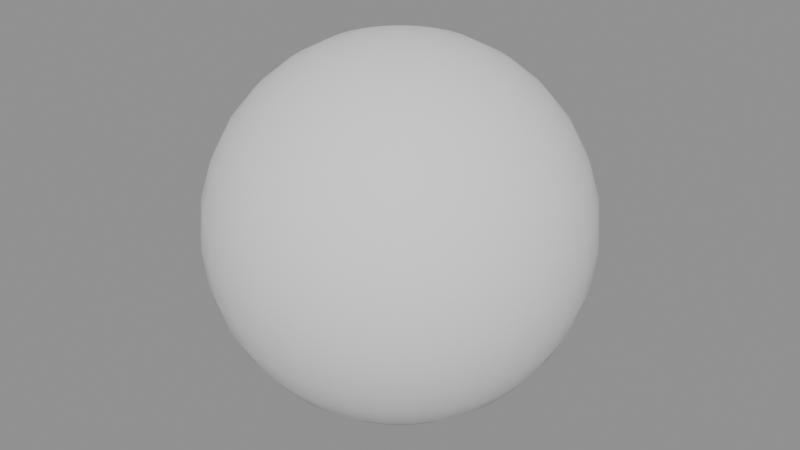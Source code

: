 # Source: ch07_01_principles_solution.blend  (saved by Blender 5.3.31; exported with 4.5.12 LTS)
import bpy
from mathutils import Matrix  # noqa: F401  (used for matrix-valued properties, if any)

bpy.ops.wm.read_factory_settings(use_empty=True)
scene = bpy.context.scene
scene.name = 'SC_PRINCIPLES'

# ---- meshes
me_me_ball = bpy.data.meshes.new('ME_Ball')
me_me_ball.from_pydata([(0.0, 0.0, 1.0), (0.0, 0.2778, 0.9157), (0.0, 0.4157, 0.7778), (0.0, 0.4904, 0.5975), (0.0, 0.5, 0.5), (0.0, 0.4904, 0.4025), (0.0, 0.4157, 0.2222), (0.0, 0.0, 0.0), (0.01903, 0.09567, 0.9904), (0.03733, 0.1877, 0.9619), (0.05419, 0.2724, 0.9157), (0.06897, 0.3468, 0.8536), (0.08111, 0.4077, 0.7778), (0.09012, 0.4531, 0.6913), (0.09567, 0.481, 0.5975), (0.09755, 0.4904, 0.5), (0.09567, 0.481, 0.4025), (0.09012, 0.4531, 0.3087), (0.08111, 0.4077, 0.2222), (0.06897, 0.3468, 0.1464), (0.05419, 0.2724, 0.08427), (0.03733, 0.1877, 0.03806), (0.01903, 0.09567, 0.009607), (0.03733, 0.09012, 0.9904), (0.07322, 0.1768, 0.9619), (0.1063, 0.2566, 0.9157), (0.1353, 0.3266, 0.8536), (0.1591, 0.3841, 0.7778), (0.1768, 0.4268, 0.6913), (0.1877, 0.4531, 0.5975), (0.1913, 0.4619, 0.5), (0.1877, 0.4531, 0.4025), (0.1768, 0.4268, 0.3087), (0.1591, 0.3841, 0.2222), (0.1353, 0.3266, 0.1464), (0.1063, 0.2566, 0.08427), (0.07322, 0.1768, 0.03806), (0.03733, 0.09012, 0.009607), (0.05419, 0.08111, 0.9904), (0.1063, 0.1591, 0.9619), (0.1543, 0.231, 0.9157), (0.1964, 0.294, 0.8536), (0.231, 0.3457, 0.7778), (0.2566, 0.3841, 0.6913), (0.2724, 0.4077, 0.5975), (0.2778, 0.4157, 0.5), (0.2724, 0.4077, 0.4025), (0.2566, 0.3841, 0.3087), (0.231, 0.3457, 0.2222), (0.1964, 0.294, 0.1464), (0.1543, 0.231, 0.08427), (0.1063, 0.1591, 0.03806), (0.05419, 0.08111, 0.009607), (0.06897, 0.06897, 0.9904), (0.1353, 0.1353, 0.9619), (0.1964, 0.1964, 0.9157), (0.25, 0.25, 0.8536), (0.294, 0.294, 0.7778), (0.3266, 0.3266, 0.6913), (0.3468, 0.3468, 0.5975), (0.3536, 0.3536, 0.5), (0.3468, 0.3468, 0.4025), (0.3266, 0.3266, 0.3087), (0.294, 0.294, 0.2222), (0.25, 0.25, 0.1464), (0.1964, 0.1964, 0.08427), (0.1353, 0.1353, 0.03806), (0.06897, 0.06897, 0.009607), (0.08111, 0.05419, 0.9904), (0.1591, 0.1063, 0.9619), (0.231, 0.1543, 0.9157), (0.294, 0.1964, 0.8536), (0.3457, 0.231, 0.7778), (0.3841, 0.2566, 0.6913), (0.4077, 0.2724, 0.5975), (0.4157, 0.2778, 0.5), (0.4077, 0.2724, 0.4025), (0.3841, 0.2566, 0.3087), (0.3457, 0.231, 0.2222), (0.294, 0.1964, 0.1464), (0.231, 0.1543, 0.08427), (0.1591, 0.1063, 0.03806), (0.08111, 0.05419, 0.009607), (0.09012, 0.03733, 0.9904), (0.1768, 0.07322, 0.9619), (0.2566, 0.1063, 0.9157), (0.3266, 0.1353, 0.8536), (0.3841, 0.1591, 0.7778), (0.4268, 0.1768, 0.6913), (0.4531, 0.1877, 0.5975), (0.4619, 0.1913, 0.5), (0.4531, 0.1877, 0.4025), (0.4268, 0.1768, 0.3087), (0.3841, 0.1591, 0.2222), (0.3266, 0.1353, 0.1464), (0.2566, 0.1063, 0.08427), (0.1768, 0.07322, 0.03806), (0.09012, 0.03733, 0.009607), (0.09567, 0.01903, 0.9904), (0.1877, 0.03733, 0.9619), (0.2724, 0.05419, 0.9157), (0.3468, 0.06897, 0.8536), (0.4077, 0.08111, 0.7778), (0.4531, 0.09012, 0.6913), (0.481, 0.09567, 0.5975), (0.4904, 0.09755, 0.5), (0.481, 0.09567, 0.4025), (0.4531, 0.09012, 0.3087), (0.4077, 0.08111, 0.2222), (0.3468, 0.06897, 0.1464), (0.2724, 0.05419, 0.08427), (0.1877, 0.03733, 0.03806), (0.09567, 0.01903, 0.009607), (0.09755, -5.588e-09, 0.9904), (0.1913, -1.118e-08, 0.9619), (0.2778, -2.608e-08, 0.9157), (0.3536, 7.451e-09, 0.8536), (0.4157, -4.47e-08, 0.7778), (0.4619, 2.235e-08, 0.6913), (0.4904, -4.47e-08, 0.5975), (0.5, -8.196e-08, 0.5), (0.4904, -4.47e-08, 0.4025), (0.4619, 2.235e-08, 0.3087), (0.4157, -4.47e-08, 0.2222), (0.3536, 7.451e-09, 0.1464), (0.2778, -2.608e-08, 0.08427), (0.1913, -1.118e-08, 0.03806), (0.09755, -5.588e-09, 0.009607), (0.09567, -0.01903, 0.9904), (0.1877, -0.03733, 0.9619), (0.2724, -0.05419, 0.9157), (0.3468, -0.06897, 0.8536), (0.4077, -0.08111, 0.7778), (0.4531, -0.09012, 0.6913), (0.481, -0.09567, 0.5975), (0.4904, -0.09755, 0.5), (0.481, -0.09567, 0.4025), (0.4531, -0.09012, 0.3087), (0.4077, -0.08111, 0.2222), (0.3468, -0.06897, 0.1464), (0.2724, -0.05419, 0.08427), (0.1877, -0.03733, 0.03806), (0.09567, -0.01903, 0.009607), (0.09012, -0.03733, 0.9904), (0.1768, -0.07322, 0.9619), (0.2566, -0.1063, 0.9157), (0.3266, -0.1353, 0.8536), (0.3841, -0.1591, 0.7778), (0.4268, -0.1768, 0.6913), (0.4531, -0.1877, 0.5975), (0.4619, -0.1913, 0.5), (0.4531, -0.1877, 0.4025), (0.4268, -0.1768, 0.3087), (0.3841, -0.1591, 0.2222), (0.3266, -0.1353, 0.1464), (0.2566, -0.1063, 0.08427), (0.1768, -0.07322, 0.03806), (0.09012, -0.03733, 0.009607), (0.08111, -0.05419, 0.9904), (0.1591, -0.1063, 0.9619), (0.231, -0.1543, 0.9157), (0.294, -0.1964, 0.8536), (0.3457, -0.231, 0.7778), (0.3841, -0.2566, 0.6913), (0.4077, -0.2724, 0.5975), (0.4157, -0.2778, 0.5), (0.4077, -0.2724, 0.4025), (0.3841, -0.2566, 0.3087), (0.3457, -0.231, 0.2222), (0.294, -0.1964, 0.1464), (0.231, -0.1543, 0.08427), (0.1591, -0.1063, 0.03806), (0.08111, -0.05419, 0.009607), (0.06897, -0.06897, 0.9904), (0.1353, -0.1353, 0.9619), (0.1964, -0.1964, 0.9157), (0.25, -0.25, 0.8536), (0.294, -0.294, 0.7778), (0.3266, -0.3266, 0.6913), (0.3468, -0.3468, 0.5975), (0.3536, -0.3536, 0.5), (0.3468, -0.3468, 0.4025), (0.3266, -0.3266, 0.3087), (0.294, -0.294, 0.2222), (0.25, -0.25, 0.1464), (0.1964, -0.1964, 0.08427), (0.1353, -0.1353, 0.03806), (0.06897, -0.06897, 0.009607), (0.05419, -0.08111, 0.9904), (0.1063, -0.1591, 0.9619), (0.1543, -0.231, 0.9157), (0.1964, -0.294, 0.8536), (0.231, -0.3457, 0.7778), (0.2566, -0.3841, 0.6913), (0.2724, -0.4077, 0.5975), (0.2778, -0.4157, 0.5), (0.2724, -0.4077, 0.4025), (0.2566, -0.3841, 0.3087), (0.231, -0.3457, 0.2222), (0.1964, -0.294, 0.1464), (0.1543, -0.231, 0.08427), (0.1063, -0.1591, 0.03806), (0.05419, -0.08111, 0.009607), (0.03733, -0.09012, 0.9904), (0.07322, -0.1768, 0.9619), (0.1063, -0.2566, 0.9157), (0.1353, -0.3266, 0.8536), (0.1591, -0.3841, 0.7778), (0.1768, -0.4268, 0.6913), (0.1877, -0.4531, 0.5975), (0.1913, -0.4619, 0.5), (0.1877, -0.4531, 0.4025), (0.1768, -0.4268, 0.3087), (0.1591, -0.3841, 0.2222), (0.1353, -0.3266, 0.1464), (0.1063, -0.2566, 0.08427), (0.07322, -0.1768, 0.03806), (0.03733, -0.09012, 0.009607), (0.01903, -0.09567, 0.9904), (0.03733, -0.1877, 0.9619), (0.05419, -0.2724, 0.9157), (0.06897, -0.3468, 0.8536), (0.08111, -0.4077, 0.7778), (0.09012, -0.4531, 0.6913), (0.09567, -0.481, 0.5975), (0.09754, -0.4904, 0.5), (0.09567, -0.481, 0.4025), (0.09012, -0.4531, 0.3087), (0.08111, -0.4077, 0.2222), (0.06897, -0.3468, 0.1464), (0.05419, -0.2724, 0.08427), (0.03733, -0.1877, 0.03806), (0.01903, -0.09567, 0.009607), (-3.725e-09, -0.09755, 0.9904), (-2.608e-08, -0.1913, 0.9619), (-4.843e-08, -0.2778, 0.9157), (-7.451e-09, -0.3536, 0.8536), (-5.215e-08, -0.4157, 0.7778), (1.49e-08, -0.4619, 0.6913), (-6.706e-08, -0.4904, 0.5975), (-1.639e-07, -0.5, 0.5), (-6.706e-08, -0.4904, 0.4025), (1.49e-08, -0.4619, 0.3087), (-5.215e-08, -0.4157, 0.2222), (-7.451e-09, -0.3536, 0.1464), (-4.843e-08, -0.2778, 0.08427), (-2.608e-08, -0.1913, 0.03806), (-3.725e-09, -0.09755, 0.009607), (-0.01903, -0.09567, 0.9904), (-0.03733, -0.1877, 0.9619), (-0.05419, -0.2724, 0.9157), (-0.06897, -0.3468, 0.8536), (-0.08111, -0.4077, 0.7778), (-0.09012, -0.4531, 0.6913), (-0.09567, -0.481, 0.5975), (-0.09755, -0.4904, 0.5), (-0.09567, -0.481, 0.4025), (-0.09012, -0.4531, 0.3087), (-0.08111, -0.4077, 0.2222), (-0.06897, -0.3468, 0.1464), (-0.05419, -0.2724, 0.08427), (-0.03733, -0.1877, 0.03806), (-0.01903, -0.09567, 0.009607), (-0.03733, -0.09012, 0.9904), (-0.07322, -0.1768, 0.9619), (-0.1063, -0.2566, 0.9157), (-0.1353, -0.3266, 0.8536), (-0.1591, -0.3841, 0.7778), (-0.1768, -0.4268, 0.6913), (-0.1877, -0.4531, 0.5975), (-0.1913, -0.4619, 0.5), (-0.1877, -0.4531, 0.4025), (-0.1768, -0.4268, 0.3087), (-0.1591, -0.3841, 0.2222), (-0.1353, -0.3266, 0.1464), (-0.1063, -0.2566, 0.08427), (-0.07322, -0.1768, 0.03806), (-0.03733, -0.09012, 0.009607), (-0.05419, -0.08111, 0.9904), (-0.1063, -0.1591, 0.9619), (-0.1543, -0.231, 0.9157), (-0.1964, -0.294, 0.8536), (-0.231, -0.3457, 0.7778), (-0.2566, -0.3841, 0.6913), (-0.2724, -0.4077, 0.5975), (-0.2778, -0.4157, 0.5), (-0.2724, -0.4077, 0.4025), (-0.2566, -0.3841, 0.3087), (-0.231, -0.3457, 0.2222), (-0.1964, -0.294, 0.1464), (-0.1543, -0.231, 0.08427), (-0.1063, -0.1591, 0.03806), (-0.05419, -0.08111, 0.009607), (-0.06897, -0.06897, 0.9904), (-0.1353, -0.1353, 0.9619), (-0.1964, -0.1964, 0.9157), (-0.25, -0.25, 0.8536), (-0.294, -0.294, 0.7778), (-0.3266, -0.3266, 0.6913), (-0.3468, -0.3468, 0.5975), (-0.3536, -0.3536, 0.5), (-0.3468, -0.3468, 0.4025), (-0.3266, -0.3266, 0.3087), (-0.294, -0.294, 0.2222), (-0.25, -0.25, 0.1464), (-0.1964, -0.1964, 0.08427), (-0.1353, -0.1353, 0.03806), (-0.06897, -0.06897, 0.009607), (-0.08111, -0.05419, 0.9904), (-0.1591, -0.1063, 0.9619), (-0.231, -0.1543, 0.9157), (-0.294, -0.1964, 0.8536), (-0.3457, -0.231, 0.7778), (-0.3841, -0.2566, 0.6913), (-0.4077, -0.2724, 0.5975), (-0.4157, -0.2778, 0.5), (-0.4077, -0.2724, 0.4025), (-0.3841, -0.2566, 0.3087), (-0.3457, -0.231, 0.2222), (-0.294, -0.1964, 0.1464), (-0.231, -0.1543, 0.08427), (-0.1591, -0.1063, 0.03806), (-0.08111, -0.05419, 0.009607), (-0.09012, -0.03733, 0.9904), (-0.1768, -0.07322, 0.9619), (-0.2566, -0.1063, 0.9157), (-0.3266, -0.1353, 0.8536), (-0.3841, -0.1591, 0.7778), (-0.4268, -0.1768, 0.6913), (-0.4531, -0.1877, 0.5975), (-0.4619, -0.1913, 0.5), (-0.4531, -0.1877, 0.4025), (-0.4268, -0.1768, 0.3087), (-0.3841, -0.1591, 0.2222), (-0.3266, -0.1353, 0.1464), (-0.2566, -0.1063, 0.08427), (-0.1768, -0.07322, 0.03806), (-0.09012, -0.03733, 0.009607), (-0.09567, -0.01903, 0.9904), (-0.1877, -0.03733, 0.9619), (-0.2724, -0.05419, 0.9157), (-0.3468, -0.06897, 0.8536), (-0.4077, -0.08111, 0.7778), (-0.4531, -0.09012, 0.6913), (-0.481, -0.09567, 0.5975), (-0.4904, -0.09754, 0.5), (-0.481, -0.09567, 0.4025), (-0.4531, -0.09012, 0.3087), (-0.4077, -0.08111, 0.2222), (-0.3468, -0.06897, 0.1464), (-0.2724, -0.05419, 0.08427), (-0.1877, -0.03733, 0.03806), (-0.09567, -0.01903, 0.009607), (-0.09755, 9.313e-09, 0.9904), (-0.1913, 2.608e-08, 0.9619), (-0.2778, 7.451e-08, 0.9157), (-0.3536, 1.49e-08, 0.8536), (-0.4157, 8.196e-08, 0.7778), (-0.4619, 7.451e-09, 0.6913), (-0.4904, 1.341e-07, 0.5975), (-0.5, 2.235e-07, 0.5), (-0.4904, 1.341e-07, 0.4025), (-0.4619, 7.451e-09, 0.3087), (-0.4157, 8.196e-08, 0.2222), (-0.3536, 1.49e-08, 0.1464), (-0.2778, 7.451e-08, 0.08427), (-0.1913, 2.608e-08, 0.03806), (-0.09755, 9.313e-09, 0.009607), (-0.09567, 0.01903, 0.9904), (-0.1877, 0.03733, 0.9619), (-0.2724, 0.05419, 0.9157), (-0.3468, 0.06897, 0.8536), (-0.4077, 0.08111, 0.7778), (-0.4531, 0.09012, 0.6913), (-0.481, 0.09567, 0.5975), (-0.4904, 0.09755, 0.5), (-0.481, 0.09567, 0.4025), (-0.4531, 0.09012, 0.3087), (-0.4077, 0.08111, 0.2222), (-0.3468, 0.06897, 0.1464), (-0.2724, 0.05419, 0.08427), (-0.1877, 0.03733, 0.03806), (-0.09567, 0.01903, 0.009607), (-0.09012, 0.03733, 0.9904), (-0.1768, 0.07322, 0.9619), (-0.2566, 0.1063, 0.9157), (-0.3266, 0.1353, 0.8536), (-0.3841, 0.1591, 0.7778), (-0.4268, 0.1768, 0.6913), (-0.4531, 0.1877, 0.5975), (-0.4619, 0.1913, 0.5), (-0.4531, 0.1877, 0.4025), (-0.4268, 0.1768, 0.3087), (-0.3841, 0.1591, 0.2222), (-0.3266, 0.1353, 0.1464), (-0.2566, 0.1063, 0.08427), (-0.1768, 0.07322, 0.03806), (-0.09012, 0.03733, 0.009607), (-0.08111, 0.05419, 0.9904), (-0.1591, 0.1063, 0.9619), (-0.231, 0.1543, 0.9157), (-0.294, 0.1964, 0.8536), (-0.3457, 0.231, 0.7778), (-0.3841, 0.2566, 0.6913), (-0.4077, 0.2724, 0.5975), (-0.4157, 0.2778, 0.5), (-0.4077, 0.2724, 0.4025), (-0.3841, 0.2566, 0.3087), (-0.3457, 0.231, 0.2222), (-0.294, 0.1964, 0.1464), (-0.231, 0.1543, 0.08427), (-0.1591, 0.1063, 0.03806), (-0.08111, 0.05419, 0.009607), (-0.06897, 0.06897, 0.9904), (-0.1353, 0.1353, 0.9619), (-0.1964, 0.1964, 0.9157), (-0.25, 0.25, 0.8536), (-0.294, 0.294, 0.7778), (-0.3266, 0.3266, 0.6913), (-0.3468, 0.3468, 0.5975), (-0.3536, 0.3536, 0.5), (-0.3468, 0.3468, 0.4025), (-0.3266, 0.3266, 0.3087), (-0.294, 0.294, 0.2222), (-0.25, 0.25, 0.1464), (-0.1964, 0.1964, 0.08427), (-0.1353, 0.1353, 0.03806), (-0.06897, 0.06897, 0.009607), (-0.05419, 0.08111, 0.9904), (-0.1063, 0.1591, 0.9619), (-0.1543, 0.231, 0.9157), (-0.1964, 0.294, 0.8536), (-0.231, 0.3457, 0.7778), (-0.2566, 0.3841, 0.6913), (-0.2724, 0.4077, 0.5975), (-0.2778, 0.4157, 0.5), (-0.2724, 0.4077, 0.4025), (-0.2566, 0.3841, 0.3087), (-0.231, 0.3457, 0.2222), (-0.1964, 0.294, 0.1464), (-0.1543, 0.231, 0.08427), (-0.1063, 0.1591, 0.03806), (-0.05419, 0.08111, 0.009607), (-0.03733, 0.09012, 0.9904), (-0.07322, 0.1768, 0.9619), (-0.1063, 0.2566, 0.9157), (-0.1353, 0.3266, 0.8536), (-0.1591, 0.3841, 0.7778), (-0.1768, 0.4268, 0.6913), (-0.1877, 0.4531, 0.5975), (-0.1913, 0.4619, 0.5), (-0.1877, 0.4531, 0.4025), (-0.1768, 0.4268, 0.3087), (-0.1591, 0.3841, 0.2222), (-0.1353, 0.3266, 0.1464), (-0.1063, 0.2566, 0.08427), (-0.07322, 0.1768, 0.03806), (-0.03733, 0.09012, 0.009607), (-0.01903, 0.09567, 0.9904), (-0.03733, 0.1877, 0.9619), (-0.05419, 0.2724, 0.9157), (-0.06897, 0.3468, 0.8536), (-0.08111, 0.4077, 0.7778), (-0.09012, 0.4531, 0.6913), (-0.09567, 0.481, 0.5975), (-0.09754, 0.4904, 0.5), (-0.09567, 0.481, 0.4025), (-0.09012, 0.4531, 0.3087), (-0.08111, 0.4077, 0.2222), (-0.06897, 0.3468, 0.1464), (-0.05419, 0.2724, 0.08427), (-0.03733, 0.1877, 0.03806), (-0.01903, 0.09567, 0.009607), (7.451e-09, 0.09755, 0.9904), (3.353e-08, 0.1913, 0.9619), (4.47e-08, 0.3536, 0.8536), (2.98e-08, 0.4619, 0.6913), (2.98e-08, 0.4619, 0.3087), (4.47e-08, 0.3536, 0.1464), (1.08e-07, 0.2778, 0.08427), (3.353e-08, 0.1913, 0.03806), (7.451e-09, 0.09755, 0.009607)], [], [(478, 6, 18, 19), (2, 475, 11, 12), (479, 478, 19, 20), (476, 2, 12, 13), (480, 479, 20, 21), (3, 476, 13, 14), (481, 480, 21, 22), (4, 3, 14, 15), (473, 0, 8), (7, 481, 22), (5, 4, 15, 16), (474, 473, 8, 9), (477, 5, 16, 17), (1, 474, 9, 10), (6, 477, 17, 18), (475, 1, 10, 11), (18, 17, 32, 33), (11, 10, 25, 26), (19, 18, 33, 34), (12, 11, 26, 27), (20, 19, 34, 35), (13, 12, 27, 28), (21, 20, 35, 36), (14, 13, 28, 29), (22, 21, 36, 37), (15, 14, 29, 30), (8, 0, 23), (7, 22, 37), (16, 15, 30, 31), (9, 8, 23, 24), (17, 16, 31, 32), (10, 9, 24, 25), (37, 36, 51, 52), (30, 29, 44, 45), (23, 0, 38), (7, 37, 52), (31, 30, 45, 46), (24, 23, 38, 39), (32, 31, 46, 47), (25, 24, 39, 40), (33, 32, 47, 48), (26, 25, 40, 41), (34, 33, 48, 49), (27, 26, 41, 42), (35, 34, 49, 50), (28, 27, 42, 43), (36, 35, 50, 51), (29, 28, 43, 44), (41, 40, 55, 56), (49, 48, 63, 64), (42, 41, 56, 57), (50, 49, 64, 65), (43, 42, 57, 58), (51, 50, 65, 66), (44, 43, 58, 59), (52, 51, 66, 67), (45, 44, 59, 60), (38, 0, 53), (7, 52, 67), (46, 45, 60, 61), (39, 38, 53, 54), (47, 46, 61, 62), (40, 39, 54, 55), (48, 47, 62, 63), (60, 59, 74, 75), (53, 0, 68), (7, 67, 82), (61, 60, 75, 76), (54, 53, 68, 69), (62, 61, 76, 77), (55, 54, 69, 70), (63, 62, 77, 78), (56, 55, 70, 71), (64, 63, 78, 79), (57, 56, 71, 72), (65, 64, 79, 80), (58, 57, 72, 73), (66, 65, 80, 81), (59, 58, 73, 74), (67, 66, 81, 82), (79, 78, 93, 94), (72, 71, 86, 87), (80, 79, 94, 95), (73, 72, 87, 88), (81, 80, 95, 96), (74, 73, 88, 89), (82, 81, 96, 97), (75, 74, 89, 90), (68, 0, 83), (7, 82, 97), (76, 75, 90, 91), (69, 68, 83, 84), (77, 76, 91, 92), (70, 69, 84, 85), (78, 77, 92, 93), (71, 70, 85, 86), (83, 0, 98), (7, 97, 112), (91, 90, 105, 106), (84, 83, 98, 99), (92, 91, 106, 107), (85, 84, 99, 100), (93, 92, 107, 108), (86, 85, 100, 101), (94, 93, 108, 109), (87, 86, 101, 102), (95, 94, 109, 110), (88, 87, 102, 103), (96, 95, 110, 111), (89, 88, 103, 104), (97, 96, 111, 112), (90, 89, 104, 105), (102, 101, 116, 117), (110, 109, 124, 125), (103, 102, 117, 118), (111, 110, 125, 126), (104, 103, 118, 119), (112, 111, 126, 127), (105, 104, 119, 120), (98, 0, 113), (7, 112, 127), (106, 105, 120, 121), (99, 98, 113, 114), (107, 106, 121, 122), (100, 99, 114, 115), (108, 107, 122, 123), (101, 100, 115, 116), (109, 108, 123, 124), (121, 120, 135, 136), (114, 113, 128, 129), (122, 121, 136, 137), (115, 114, 129, 130), (123, 122, 137, 138), (116, 115, 130, 131), (124, 123, 138, 139), (117, 116, 131, 132), (125, 124, 139, 140), (118, 117, 132, 133), (126, 125, 140, 141), (119, 118, 133, 134), (127, 126, 141, 142), (120, 119, 134, 135), (113, 0, 128), (7, 127, 142), (140, 139, 154, 155), (133, 132, 147, 148), (141, 140, 155, 156), (134, 133, 148, 149), (142, 141, 156, 157), (135, 134, 149, 150), (128, 0, 143), (7, 142, 157), (136, 135, 150, 151), (129, 128, 143, 144), (137, 136, 151, 152), (130, 129, 144, 145), (138, 137, 152, 153), (131, 130, 145, 146), (139, 138, 153, 154), (132, 131, 146, 147), (152, 151, 166, 167), (145, 144, 159, 160), (153, 152, 167, 168), (146, 145, 160, 161), (154, 153, 168, 169), (147, 146, 161, 162), (155, 154, 169, 170), (148, 147, 162, 163), (156, 155, 170, 171), (149, 148, 163, 164), (157, 156, 171, 172), (150, 149, 164, 165), (143, 0, 158), (7, 157, 172), (151, 150, 165, 166), (144, 143, 158, 159), (171, 170, 185, 186), (164, 163, 178, 179), (172, 171, 186, 187), (165, 164, 179, 180), (158, 0, 173), (7, 172, 187), (166, 165, 180, 181), (159, 158, 173, 174), (167, 166, 181, 182), (160, 159, 174, 175), (168, 167, 182, 183), (161, 160, 175, 176), (169, 168, 183, 184), (162, 161, 176, 177), (170, 169, 184, 185), (163, 162, 177, 178), (175, 174, 189, 190), (183, 182, 197, 198), (176, 175, 190, 191), (184, 183, 198, 199), (177, 176, 191, 192), (185, 184, 199, 200), (178, 177, 192, 193), (186, 185, 200, 201), (179, 178, 193, 194), (187, 186, 201, 202), (180, 179, 194, 195), (173, 0, 188), (7, 187, 202), (181, 180, 195, 196), (174, 173, 188, 189), (182, 181, 196, 197), (194, 193, 208, 209), (202, 201, 216, 217), (195, 194, 209, 210), (188, 0, 203), (7, 202, 217), (196, 195, 210, 211), (189, 188, 203, 204), (197, 196, 211, 212), (190, 189, 204, 205), (198, 197, 212, 213), (191, 190, 205, 206), (199, 198, 213, 214), (192, 191, 206, 207), (200, 199, 214, 215), (193, 192, 207, 208), (201, 200, 215, 216), (213, 212, 227, 228), (206, 205, 220, 221), (214, 213, 228, 229), (207, 206, 221, 222), (215, 214, 229, 230), (208, 207, 222, 223), (216, 215, 230, 231), (209, 208, 223, 224), (217, 216, 231, 232), (210, 209, 224, 225), (203, 0, 218), (7, 217, 232), (211, 210, 225, 226), (204, 203, 218, 219), (212, 211, 226, 227), (205, 204, 219, 220), (232, 231, 246, 247), (225, 224, 239, 240), (218, 0, 233), (7, 232, 247), (226, 225, 240, 241), (219, 218, 233, 234), (227, 226, 241, 242), (220, 219, 234, 235), (228, 227, 242, 243), (221, 220, 235, 236), (229, 228, 243, 244), (222, 221, 236, 237), (230, 229, 244, 245), (223, 222, 237, 238), (231, 230, 245, 246), (224, 223, 238, 239), (236, 235, 250, 251), (244, 243, 258, 259), (237, 236, 251, 252), (245, 244, 259, 260), (238, 237, 252, 253), (246, 245, 260, 261), (239, 238, 253, 254), (247, 246, 261, 262), (240, 239, 254, 255), (233, 0, 248), (7, 247, 262), (241, 240, 255, 256), (234, 233, 248, 249), (242, 241, 256, 257), (235, 234, 249, 250), (243, 242, 257, 258), (255, 254, 269, 270), (248, 0, 263), (7, 262, 277), (256, 255, 270, 271), (249, 248, 263, 264), (257, 256, 271, 272), (250, 249, 264, 265), (258, 257, 272, 273), (251, 250, 265, 266), (259, 258, 273, 274), (252, 251, 266, 267), (260, 259, 274, 275), (253, 252, 267, 268), (261, 260, 275, 276), (254, 253, 268, 269), (262, 261, 276, 277), (274, 273, 288, 289), (267, 266, 281, 282), (275, 274, 289, 290), (268, 267, 282, 283), (276, 275, 290, 291), (269, 268, 283, 284), (277, 276, 291, 292), (270, 269, 284, 285), (263, 0, 278), (7, 277, 292), (271, 270, 285, 286), (264, 263, 278, 279), (272, 271, 286, 287), (265, 264, 279, 280), (273, 272, 287, 288), (266, 265, 280, 281), (7, 292, 307), (286, 285, 300, 301), (279, 278, 293, 294), (287, 286, 301, 302), (280, 279, 294, 295), (288, 287, 302, 303), (281, 280, 295, 296), (289, 288, 303, 304), (282, 281, 296, 297), (290, 289, 304, 305), (283, 282, 297, 298), (291, 290, 305, 306), (284, 283, 298, 299), (292, 291, 306, 307), (285, 284, 299, 300), (278, 0, 293), (305, 304, 319, 320), (298, 297, 312, 313), (306, 305, 320, 321), (299, 298, 313, 314), (307, 306, 321, 322), (300, 299, 314, 315), (293, 0, 308), (7, 307, 322), (301, 300, 315, 316), (294, 293, 308, 309), (302, 301, 316, 317), (295, 294, 309, 310), (303, 302, 317, 318), (296, 295, 310, 311), (304, 303, 318, 319), (297, 296, 311, 312), (309, 308, 323, 324), (317, 316, 331, 332), (310, 309, 324, 325), (318, 317, 332, 333), (311, 310, 325, 326), (319, 318, 333, 334), (312, 311, 326, 327), (320, 319, 334, 335), (313, 312, 327, 328), (321, 320, 335, 336), (314, 313, 328, 329), (322, 321, 336, 337), (315, 314, 329, 330), (308, 0, 323), (7, 322, 337), (316, 315, 330, 331), (328, 327, 342, 343), (336, 335, 350, 351), (329, 328, 343, 344), (337, 336, 351, 352), (330, 329, 344, 345), (323, 0, 338), (7, 337, 352), (331, 330, 345, 346), (324, 323, 338, 339), (332, 331, 346, 347), (325, 324, 339, 340), (333, 332, 347, 348), (326, 325, 340, 341), (334, 333, 348, 349), (327, 326, 341, 342), (335, 334, 349, 350), (347, 346, 361, 362), (340, 339, 354, 355), (348, 347, 362, 363), (341, 340, 355, 356), (349, 348, 363, 364), (342, 341, 356, 357), (350, 349, 364, 365), (343, 342, 357, 358), (351, 350, 365, 366), (344, 343, 358, 359), (352, 351, 366, 367), (345, 344, 359, 360), (338, 0, 353), (7, 352, 367), (346, 345, 360, 361), (339, 338, 353, 354), (366, 365, 380, 381), (359, 358, 373, 374), (367, 366, 381, 382), (360, 359, 374, 375), (353, 0, 368), (7, 367, 382), (361, 360, 375, 376), (354, 353, 368, 369), (362, 361, 376, 377), (355, 354, 369, 370), (363, 362, 377, 378), (356, 355, 370, 371), (364, 363, 378, 379), (357, 356, 371, 372), (365, 364, 379, 380), (358, 357, 372, 373), (370, 369, 384, 385), (378, 377, 392, 393), (371, 370, 385, 386), (379, 378, 393, 394), (372, 371, 386, 387), (380, 379, 394, 395), (373, 372, 387, 388), (381, 380, 395, 396), (374, 373, 388, 389), (382, 381, 396, 397), (375, 374, 389, 390), (368, 0, 383), (7, 382, 397), (376, 375, 390, 391), (369, 368, 383, 384), (377, 376, 391, 392), (389, 388, 403, 404), (397, 396, 411, 412), (390, 389, 404, 405), (383, 0, 398), (7, 397, 412), (391, 390, 405, 406), (384, 383, 398, 399), (392, 391, 406, 407), (385, 384, 399, 400), (393, 392, 407, 408), (386, 385, 400, 401), (394, 393, 408, 409), (387, 386, 401, 402), (395, 394, 409, 410), (388, 387, 402, 403), (396, 395, 410, 411), (408, 407, 422, 423), (401, 400, 415, 416), (409, 408, 423, 424), (402, 401, 416, 417), (410, 409, 424, 425), (403, 402, 417, 418), (411, 410, 425, 426), (404, 403, 418, 419), (412, 411, 426, 427), (405, 404, 419, 420), (398, 0, 413), (7, 412, 427), (406, 405, 420, 421), (399, 398, 413, 414), (407, 406, 421, 422), (400, 399, 414, 415), (427, 426, 441, 442), (420, 419, 434, 435), (413, 0, 428), (7, 427, 442), (421, 420, 435, 436), (414, 413, 428, 429), (422, 421, 436, 437), (415, 414, 429, 430), (423, 422, 437, 438), (416, 415, 430, 431), (424, 423, 438, 439), (417, 416, 431, 432), (425, 424, 439, 440), (418, 417, 432, 433), (426, 425, 440, 441), (419, 418, 433, 434), (439, 438, 453, 454), (432, 431, 446, 447), (440, 439, 454, 455), (433, 432, 447, 448), (441, 440, 455, 456), (434, 433, 448, 449), (442, 441, 456, 457), (435, 434, 449, 450), (428, 0, 443), (7, 442, 457), (436, 435, 450, 451), (429, 428, 443, 444), (437, 436, 451, 452), (430, 429, 444, 445), (438, 437, 452, 453), (431, 430, 445, 446), (443, 0, 458), (7, 457, 472), (451, 450, 465, 466), (444, 443, 458, 459), (452, 451, 466, 467), (445, 444, 459, 460), (453, 452, 467, 468), (446, 445, 460, 461), (454, 453, 468, 469), (447, 446, 461, 462), (455, 454, 469, 470), (448, 447, 462, 463), (456, 455, 470, 471), (449, 448, 463, 464), (457, 456, 471, 472), (450, 449, 464, 465), (462, 461, 475, 2), (470, 469, 478, 479), (463, 462, 2, 476), (471, 470, 479, 480), (464, 463, 476, 3), (472, 471, 480, 481), (465, 464, 3, 4), (458, 0, 473), (7, 472, 481), (466, 465, 4, 5), (459, 458, 473, 474), (467, 466, 5, 477), (460, 459, 474, 1), (468, 467, 477, 6), (461, 460, 1, 475), (469, 468, 6, 478)])
me_me_ball.polygons.foreach_set('use_smooth', [True] * 512)
me_me_ball.update()

# ---- objects
ob_geo_ball = bpy.data.objects.new('GEO_Ball', me_me_ball)

# ---- transforms, parenting, visibility, modifiers, constraints
ob_geo_ball.location = (0.0, 0.0, 0.0)

# ---- collection membership
scene.collection.objects.link(ob_geo_ball)

# ---- scene / render settings (as saved in the file)
scene.frame_start = 1; scene.frame_end = 40; scene.frame_set(1)
scene.render.engine = 'BLENDER_EEVEE_NEXT'
scene.render.bake_bias = 0.0
scene.render.bake_samples = 0
scene.render.compositor_device = 'GPU'
scene.eevee.use_volume_custom_range = False
scene.eevee.fast_gi_thickness_near = 0.1
scene.eevee.fast_gi_thickness_far = 0.0
scene.eevee.ray_tracing_options.screen_trace_thickness = 0.1
bpy.context.view_layer.update()

# ---- added for rendering (the .blend has no active camera and no usable light): camera, sun + grey world if the file has none
cam_auto = bpy.data.cameras.new('AutoCamera')
cam_auto.lens = 50.0
cam_auto.sensor_width = 36.0
cam_auto.clip_end = 1000.0
ob_auto_camera = bpy.data.objects.new('AutoCamera', cam_auto)
scene.collection.objects.link(ob_auto_camera)
ob_auto_camera.location = (1.60254, -1.92304, 1.78203)
ob_auto_camera.rotation_euler = (1.09748, -7.21219e-08, 0.694738)
scene.camera = ob_auto_camera
light_auto_sun = bpy.data.lights.new('AutoSun', 'SUN')
light_auto_sun.energy = 3.0
light_auto_sun.angle = 0.0523599
ob_auto_sun = bpy.data.objects.new('AutoSun', light_auto_sun)
scene.collection.objects.link(ob_auto_sun)
ob_auto_sun.rotation_euler = (0.872665, 0.174533, 0.523599)
if scene.world is None:
    world_auto = bpy.data.worlds.new('AutoWorld')
    world_auto.color = (0.3, 0.3, 0.3)
    scene.world = world_auto
bpy.context.view_layer.update()
